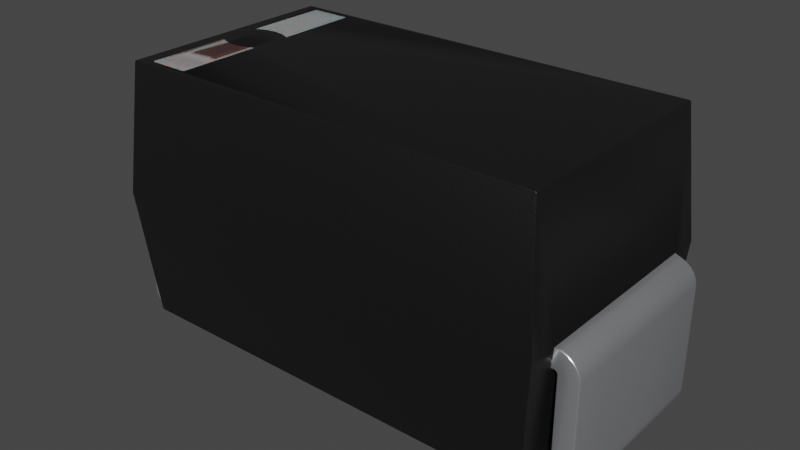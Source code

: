 # Source: KEMET_A.blend  (saved by Blender 3.2.14; exported with 4.5.12 LTS)
import bpy
from mathutils import Matrix  # noqa: F401  (used for matrix-valued properties, if any)

bpy.ops.wm.read_factory_settings(use_empty=True)
scene = bpy.context.scene
scene.name = 'Scene'

# ---- collections
col_collection = bpy.data.collections.new('Collection'); scene.collection.children.link(col_collection)

# ---- materials (node trees are filled in below, after node groups)
mat_metal_pins = bpy.data.materials.new('metal_pins')
mat_metal_pins.use_transparent_shadow = False
mat_metal_pins.preview_render_type = 'CUBE'
mat_plastic_chip = bpy.data.materials.new('plastic_chip')
mat_plastic_chip.use_transparent_shadow = False
mat_plastic_chip.preview_render_type = 'CUBE'
mat_plastic_case_white = bpy.data.materials.new('plastic_case_white')
mat_plastic_case_white.use_transparent_shadow = False
mat_plastic_case_white.preview_render_type = 'CUBE'

# ---- node groups
ng_auto_smooth = bpy.data.node_groups.new('Auto Smooth', 'GeometryNodeTree')
_s = ng_auto_smooth.interface.new_socket(name='Geometry', in_out='OUTPUT', socket_type='NodeSocketGeometry')
_s = ng_auto_smooth.interface.new_socket(name='Geometry', in_out='INPUT', socket_type='NodeSocketGeometry')
_s = ng_auto_smooth.interface.new_socket(name='Angle', in_out='INPUT', socket_type='NodeSocketFloat')
_s.subtype = 'ANGLE'
_s.min_value = 0.0
_s.max_value = 3.142
ng_auto_smooth.is_modifier = True
_N = ng_auto_smooth.nodes; _L = ng_auto_smooth.links
n0 = _N.new('NodeGroupOutput'); n0.name = 'Group Output'; n0.location = (480, -100)
n1 = _N.new('NodeGroupInput'); n1.name = 'Group Input'; n1.location = (-420, -300)
n2 = _N.new('NodeGroupInput'); n2.name = 'Group Input.001'; n2.location = (-60, -100)
n3 = _N.new('GeometryNodeSetShadeSmooth'); n3.name = 'Set Shade Smooth'; n3.location = (120, -100)
n3.domain = 'EDGE'
n4 = _N.new('GeometryNodeSetShadeSmooth'); n4.name = 'Set Shade Smooth.001'; n4.location = (300, -100)
n5 = _N.new('GeometryNodeInputMeshEdgeAngle'); n5.name = 'Edge Angle'; n5.location = (-420, -220)
n6 = _N.new('GeometryNodeInputEdgeSmooth'); n6.name = 'Is Edge Smooth'; n6.location = (-60, -160)
n7 = _N.new('GeometryNodeInputShadeSmooth'); n7.name = 'Is Face Smooth'; n7.location = (-240, -340)
n8 = _N.new('FunctionNodeBooleanMath'); n8.name = 'Boolean Math'; n8.location = (-60, -220)
n9 = _N.new('FunctionNodeCompare'); n9.name = 'Compare'; n9.location = (-240, -180)
n9.operation = 'LESS_EQUAL'
_L.new(n5.outputs[0], n9.inputs[0])
_L.new(n4.outputs[0], n0.inputs[0])
_L.new(n1.outputs[1], n9.inputs[1])
_L.new(n9.outputs[0], n8.inputs[0])
_L.new(n7.outputs[0], n8.inputs[1])
_L.new(n2.outputs[0], n3.inputs[0])
_L.new(n6.outputs[0], n3.inputs[1])
_L.new(n3.outputs[0], n4.inputs[0])
_L.new(n8.outputs[0], n3.inputs[2])
n0.is_active_output = True

# ---- material node trees
mat_metal_pins.use_nodes = True; mat_metal_pins.node_tree.nodes.clear()
_N = mat_metal_pins.node_tree.nodes; _L = mat_metal_pins.node_tree.links
n0 = _N.new('ShaderNodeMapping'); n0.name = 'Mapping'; n0.location = (-1447, -91)
n0.inputs[3].default_value = (4.8, 1.2, 1.1)
n1 = _N.new('ShaderNodeBsdfPrincipled'); n1.name = 'Principled BSDF'; n1.location = (-560, 254)
n1.distribution = 'GGX'
n1.subsurface_method = 'BURLEY'
n1.inputs[1].default_value = 0.7818
n1.inputs[2].default_value = 0.2886
n1.inputs[3].default_value = 1.45
n1.inputs[13].default_value = 0.0
n1.inputs[27].default_value = (0.0, 0.0, 0.0, 1.0)
n1.inputs[28].default_value = 1.0
n2 = _N.new('ShaderNodeOutputMaterial'); n2.name = 'Material Output.002'; n2.location = (-205, 253)
n2.width = 213
n3 = _N.new('ShaderNodeTexNoise'); n3.name = 'Noise Texture.002'; n3.location = (-1228, -73)
n3.inputs[2].default_value = 0.1
n3.inputs[3].default_value = 7.0
n3.inputs[4].default_value = 0.6
n3.inputs[8].default_value = 0.4
n4 = _N.new('ShaderNodeTexCoord'); n4.name = 'Texture Coordinate'; n4.location = (-1636, -116)
n5 = _N.new('ShaderNodeMix'); n5.name = 'Mix.001'; n5.location = (-921, 45)
n5.data_type = 'RGBA'
n5.inputs[6].default_value = (0.9398, 0.9547, 1.0, 1.0)
n5.inputs[7].default_value = (0.13, 0.1259, 0.1359, 1.0)
n6 = _N.new('ShaderNodeBump'); n6.name = 'Bump.001'; n6.location = (-1001, -227)
n6.inputs[0].default_value = 0.05
n6.inputs[1].default_value = 0.01
n6.inputs[2].default_value = 1.0
_L.new(n1.outputs[0], n2.inputs[0])
_L.new(n3.outputs[0], n6.inputs[3])
_L.new(n0.outputs[0], n3.inputs[0])
_L.new(n3.outputs[0], n5.inputs[0])
_L.new(n4.outputs[3], n0.inputs[0])
_L.new(n5.outputs[2], n1.inputs[0])
_L.new(n6.outputs[0], n1.inputs[5])
n2.is_active_output = True
mat_plastic_chip.use_nodes = True; mat_plastic_chip.node_tree.nodes.clear()
_N = mat_plastic_chip.node_tree.nodes; _L = mat_plastic_chip.node_tree.links
n0 = _N.new('ShaderNodeBsdfPrincipled'); n0.name = 'Principled BSDF'; n0.location = (10, 300)
n0.distribution = 'GGX'
n0.subsurface_method = 'BURLEY'
n0.inputs[0].default_value = (0.009312, 0.009312, 0.009312, 1.0)
n0.inputs[1].default_value = 0.1372
n0.inputs[2].default_value = 0.3706
n0.inputs[3].default_value = 1.45
n0.inputs[27].default_value = (0.0, 0.0, 0.0, 1.0)
n0.inputs[28].default_value = 1.0
n1 = _N.new('ShaderNodeOutputMaterial'); n1.name = 'Material Output'; n1.location = (300, 300)
n2 = _N.new('ShaderNodeTexNoise'); n2.name = 'Noise Texture'; n2.location = (-893, 54)
n2.inputs[2].default_value = 200.0
n2.inputs[3].default_value = 3.6
n2.inputs[4].default_value = 0.8375
n3 = _N.new('ShaderNodeBump'); n3.name = 'Bump'; n3.location = (-604, -53)
n3.inputs[0].default_value = 0.08
n3.inputs[1].default_value = 1.0
n3.inputs[2].default_value = 1.0
_L.new(n0.outputs[0], n1.inputs[0])
_L.new(n2.outputs[0], n3.inputs[3])
_L.new(n3.outputs[0], n0.inputs[5])
n1.is_active_output = True
mat_plastic_case_white.use_nodes = True; mat_plastic_case_white.node_tree.nodes.clear()
_N = mat_plastic_case_white.node_tree.nodes; _L = mat_plastic_case_white.node_tree.links
n0 = _N.new('ShaderNodeOutputMaterial'); n0.name = 'Material Output'; n0.location = (300, 300)
n1 = _N.new('ShaderNodeBsdfPrincipled'); n1.name = 'Principled BSDF'; n1.location = (-34, 272)
n1.distribution = 'GGX'
n1.subsurface_method = 'BURLEY'
n1.inputs[1].default_value = 0.02
n1.inputs[2].default_value = 0.4636
n1.inputs[3].default_value = 1.4
n1.inputs[8].default_value = 1.0
n1.inputs[10].default_value = 0.3682
n1.inputs[13].default_value = 0.6591
n1.inputs[18].default_value = 0.2318
n1.inputs[20].default_value = 0.6709
n1.inputs[24].default_value = 0.1191
n1.inputs[27].default_value = (0.0, 0.0, 0.0, 1.0)
n1.inputs[28].default_value = 1.0
n2 = _N.new('ShaderNodeMapping'); n2.name = 'Mapping'; n2.location = (-1010, 265)
n2.inputs[3].default_value = (3.0, 1.0, 1.0)
n3 = _N.new('ShaderNodeTexCoord'); n3.name = 'Texture Coordinate'; n3.location = (-1250, 180)
n4 = _N.new('ShaderNodeBump'); n4.name = 'Bump'; n4.location = (-376, -99)
n4.inputs[0].default_value = 0.05
n4.inputs[1].default_value = 1.0
n4.inputs[2].default_value = 1.0
n5 = _N.new('ShaderNodeTexNoise'); n5.name = 'Noise Texture'; n5.location = (-662, 176)
n5.inputs[2].default_value = 88.0
n5.inputs[3].default_value = 10.8
n5.inputs[4].default_value = 0.9167
n5.inputs[8].default_value = 1.6
n6 = _N.new('ShaderNodeValToRGB'); n6.name = 'ColorRamp'; n6.location = (-354, 186)
while len(n6.color_ramp.elements) > 1: n6.color_ramp.elements.remove(n6.color_ramp.elements[-1])
n6.color_ramp.elements[0].position = 0.0; n6.color_ramp.elements[0].color = (0.2596, 0.2596, 0.2596, 1.0)
_e = n6.color_ramp.elements.new(1.0); _e.color = (0.6303, 0.6303, 0.6303, 1.0)
n7 = _N.new('ShaderNodeMix'); n7.name = 'Mix'; n7.location = (-204, 152)
n7.data_type = 'RGBA'
n7.inputs[0].default_value = 0.3682
n7.inputs[7].default_value = (0.2525, 0.2525, 0.2525, 1.0)
_L.new(n5.outputs[0], n6.inputs[0])
_L.new(n1.outputs[0], n0.inputs[0])
_L.new(n3.outputs[2], n2.inputs[0])
_L.new(n2.outputs[0], n5.inputs[0])
_L.new(n5.outputs[0], n4.inputs[3])
_L.new(n4.outputs[0], n1.inputs[5])
_L.new(n6.outputs[0], n7.inputs[6])
_L.new(n7.outputs[2], n1.inputs[0])
n0.is_active_output = True

# ---- world
world_world = bpy.data.worlds.new('World'); scene.world = world_world
world_world.use_nodes = True; world_world.node_tree.nodes.clear()
_N = world_world.node_tree.nodes; _L = world_world.node_tree.links
n0 = _N.new('ShaderNodeOutputWorld'); n0.name = 'World Output'; n0.location = (300, 300)
n1 = _N.new('ShaderNodeBackground'); n1.name = 'Background'; n1.location = (10, 300)
n1.inputs[0].default_value = (0.05088, 0.05088, 0.05088, 1.0)
_L.new(n1.outputs[0], n0.inputs[0])
n0.is_active_output = True
world_world.color = (0.05088, 0.05088, 0.05088)
world_world.use_sun_shadow = False
world_world.sun_shadow_jitter_overblur = 0.0

# ---- meshes
me_shape_9_indexedfaceset = bpy.data.meshes.new('SHAPE_9_IndexedFaceSet')
me_shape_9_indexedfaceset.from_pydata([(-0.4508, 0.3287, -0.2362), (-0.5689, 0.3287, -0.2362), (-0.5689, 0.3287, 0.2362), (-0.4508, 0.3799, -0.2362), (-0.4508, 0.3799, 0.2362), (-0.5842, 0.3779, 0.2362), (-0.6201, 0.3504, 0.2362), (-0.5842, 0.3779, -0.2362), (-0.5985, 0.372, -0.2362), (-0.6107, 0.3626, -0.2362), (-0.6201, 0.3504, -0.2362), (-0.628, 0.3209, -0.2362), (-0.628, 0.05906, 0.2362), (-0.626, 0.04377, 0.2362), (-0.5689, 0.0, 0.2362), (-0.6107, 0.0173, -0.2362), (-0.5985, 0.007912, -0.2362), (-0.5842, 0.002012, -0.2362), (-0.5689, 0.0, -0.2362), (-0.313, 0.0, -0.2362), (-0.313, 0.05118, 0.2362), (-0.5689, 0.05118, -0.2362), (-0.5729, 0.05224, 0.2362), (-0.5758, 0.05512, 0.2362), (-0.5768, 0.3209, -0.2362), (-0.5758, 0.3248, -0.2362), (-0.5729, 0.3277, 0.2362), (-0.626, 0.3362, -0.2362), (-0.628, 0.05906, -0.2362), (-0.626, 0.04377, -0.2362), (-0.6201, 0.02953, -0.2362), (-0.313, 0.05118, -0.2362), (-0.5729, 0.05224, -0.2362), (-0.5758, 0.05512, -0.2362), (-0.5768, 0.05906, -0.2362), (-0.5729, 0.3277, -0.2362), (-0.5768, 0.3209, 0.2362), (-0.5758, 0.3248, 0.2362), (-0.4508, 0.3287, 0.2362), (-0.5985, 0.372, 0.2362), (-0.6107, 0.3626, 0.2362), (-0.626, 0.3362, 0.2362), (-0.628, 0.3209, 0.2362), (-0.6201, 0.02953, 0.2362), (-0.6107, 0.0173, 0.2362), (-0.5985, 0.007912, 0.2362), (-0.5842, 0.002012, 0.2362), (-0.313, 0.0, 0.2362), (-0.5689, 0.05118, 0.2362), (-0.5768, 0.05906, 0.2362), (0.4547, 0.3799, -0.2362), (0.4547, 0.3799, 0.2362), (0.5728, 0.3287, 0.2362), (0.4547, 0.3287, 0.2362), (0.5807, 0.3209, -0.2362), (0.5767, 0.3277, -0.2362), (0.5796, 0.3248, 0.2362), (0.5807, 0.05906, -0.2362), (0.5807, 0.3209, 0.2362), (0.5728, 0.05118, 0.2362), (0.5728, 0.05118, -0.2362), (0.5796, 0.05512, 0.2362), (0.5767, 0.05224, 0.2362), (0.3169, 0.05118, 0.2362), (0.3169, 0.05118, -0.2362), (0.5728, 0.0, 0.2362), (0.5728, 0.0, -0.2362), (0.5881, 0.002012, 0.2362), (0.6023, 0.007912, 0.2362), (0.6145, 0.0173, 0.2362), (0.6239, 0.02953, 0.2362), (0.6298, 0.04377, 0.2362), (0.6023, 0.007912, -0.2362), (0.6145, 0.0173, -0.2362), (0.6318, 0.3209, -0.2362), (0.6318, 0.05906, -0.2362), (0.6318, 0.05906, 0.2362), (0.6298, 0.3362, 0.2362), (0.6145, 0.3626, 0.2362), (0.5881, 0.3779, 0.2362), (0.6239, 0.3504, -0.2362), (0.6023, 0.372, -0.2362), (0.5728, 0.3287, -0.2362), (0.5796, 0.3248, -0.2362), (0.5796, 0.05512, -0.2362), (0.5767, 0.05224, -0.2362), (0.3169, 0.0, -0.2362), (0.5881, 0.002012, -0.2362), (0.6239, 0.02953, -0.2362), (0.6298, 0.04377, -0.2362), (0.6298, 0.3362, -0.2362), (0.6145, 0.3626, -0.2362), (0.5881, 0.3779, -0.2362), (0.5767, 0.3277, 0.2362), (0.5807, 0.05906, 0.2362), (0.3169, 0.0, 0.2362), (0.6318, 0.3209, 0.2362), (0.6239, 0.3504, 0.2362), (0.6023, 0.372, 0.2362), (-0.4842, 0.6693, 0.06023), (-0.5008, 0.7087, 0.05249), (-0.5645, 0.3287, -0.2362), (-0.5402, 0.05118, -0.2862), (-0.5689, 0.3799, 0.2362), (-0.5689, 0.3799, 0.315), (-0.5402, 0.7087, 0.2862), (0.544, 0.7087, 0.2862), (-0.5689, 0.3799, -0.315), (-0.5402, 0.7087, -0.2862), (0.544, 0.7087, -0.2862), (-0.4755, 0.7087, -0.06298), (-0.3958, 0.7087, -0.05249), (-0.4666, 0.7087, 0.06496), (-0.4124, 0.7087, 0.06023), (-0.4301, 0.7087, 0.06496), (0.5728, 0.3799, 0.315), (0.544, 0.05118, 0.2862), (0.5728, 0.3799, -0.315), (0.544, 0.05118, -0.2862), (-0.5402, 0.05118, 0.2862), (0.5683, 0.3287, 0.2362), (0.4547, 0.3287, -0.2362), (0.5683, 0.3287, -0.2362), (0.5728, 0.3799, -0.2362), (0.5728, 0.3799, 0.2362), (-0.5689, 0.3799, -0.2362), (-0.5645, 0.3287, 0.2362), (-0.3958, 0.6693, 0.2665), (-0.5008, 0.6693, 0.2665), (-0.3958, 0.7087, 0.05249), (-0.3958, 0.7087, 0.2665), (-0.4124, 0.6693, 0.06023), (-0.3958, 0.6693, -0.05249), (-0.4483, 0.6693, -0.06656), (-0.5008, 0.6693, -0.2665), (-0.5008, 0.6693, -0.05249), (-0.4755, 0.6693, -0.06298), (-0.4212, 0.6693, -0.06298), (-0.5008, 0.7087, -0.05249), (-0.4212, 0.7087, -0.06298), (-0.5008, 0.7087, -0.2665), (-0.3958, 0.6693, -0.2665), (-0.4483, 0.7087, -0.06656), (-0.3958, 0.7087, -0.2665), (-0.3958, 0.6693, 0.05249), (-0.4301, 0.6693, 0.06496), (-0.5008, 0.7087, 0.2665), (-0.4483, 0.7087, 0.06656), (-0.4666, 0.6693, 0.06496), (-0.5008, 0.6693, 0.05249), (-0.4483, 0.6693, 0.06656), (-0.4842, 0.7087, 0.06023)], [], [(20, 48, 21), (20, 21, 31), (38, 0, 1), (38, 1, 2), (4, 0, 3), (4, 38, 0), (3, 103, 125), (3, 4, 103), (27, 41, 42), (27, 42, 11), (10, 6, 41), (10, 41, 27), (9, 40, 6), (9, 6, 10), (8, 39, 40), (8, 40, 9), (7, 5, 39), (7, 39, 8), (125, 103, 5), (125, 5, 7), (11, 12, 28), (11, 42, 12), (17, 46, 14), (17, 14, 18), (16, 45, 46), (16, 46, 17), (15, 44, 45), (15, 45, 16), (30, 43, 44), (30, 44, 15), (29, 13, 43), (29, 43, 30), (28, 12, 13), (28, 13, 29), (14, 47, 19), (14, 19, 18), (20, 31, 19), (20, 19, 47), (32, 21, 48), (32, 48, 22), (33, 22, 23), (33, 32, 22), (34, 23, 49), (34, 33, 23), (49, 36, 24), (49, 24, 34), (25, 24, 36), (25, 36, 37), (35, 37, 26), (35, 25, 37), (1, 26, 2), (1, 35, 26), (33, 29, 30), (33, 30, 15), (32, 15, 16), (32, 16, 17), (32, 33, 15), (34, 28, 29), (34, 29, 33), (21, 17, 18), (21, 32, 17), (31, 18, 19), (31, 21, 18), (24, 27, 11), (24, 11, 28), (24, 28, 34), (25, 10, 27), (25, 27, 24), (9, 10, 25), (35, 9, 25), (8, 9, 35), (7, 35, 1), (7, 8, 35), (125, 7, 1), (3, 1, 0), (3, 125, 1), (23, 43, 13), (23, 44, 43), (22, 45, 44), (22, 46, 45), (22, 44, 23), (48, 14, 46), (48, 46, 22), (49, 13, 12), (49, 23, 13), (20, 47, 14), (20, 14, 48), (36, 42, 41), (36, 12, 42), (36, 49, 12), (37, 41, 6), (37, 36, 41), (40, 37, 6), (26, 37, 40), (39, 26, 40), (5, 2, 26), (5, 26, 39), (103, 2, 5), (4, 38, 2), (4, 2, 103), (50, 121, 53), (50, 53, 51), (52, 82, 121), (52, 121, 53), (55, 82, 52), (55, 52, 93), (83, 93, 56), (83, 55, 93), (54, 56, 58), (54, 83, 56), (58, 94, 57), (58, 57, 54), (84, 57, 94), (84, 94, 61), (85, 61, 62), (85, 84, 61), (60, 62, 59), (60, 85, 62), (59, 63, 64), (59, 64, 60), (64, 95, 86), (64, 63, 95), (95, 65, 66), (95, 66, 86), (89, 71, 76), (89, 76, 75), (88, 70, 71), (88, 71, 89), (73, 69, 70), (73, 70, 88), (72, 68, 69), (72, 69, 73), (87, 67, 68), (87, 68, 72), (66, 65, 67), (66, 67, 87), (96, 74, 75), (96, 75, 76), (92, 79, 124), (92, 124, 123), (81, 78, 98), (81, 98, 79), (81, 79, 92), (91, 78, 81), (80, 97, 78), (80, 78, 91), (90, 77, 97), (90, 97, 80), (74, 96, 77), (74, 77, 90), (123, 51, 50), (123, 124, 51), (60, 64, 86), (60, 86, 66), (60, 66, 87), (85, 87, 72), (85, 60, 87), (73, 85, 72), (84, 85, 73), (88, 84, 73), (89, 57, 84), (89, 84, 88), (75, 57, 89), (74, 54, 57), (74, 57, 75), (123, 121, 82), (123, 50, 121), (90, 83, 54), (90, 54, 74), (92, 82, 55), (92, 123, 82), (80, 83, 90), (81, 92, 55), (91, 55, 83), (91, 83, 80), (91, 81, 55), (59, 95, 63), (59, 65, 95), (59, 67, 65), (62, 68, 67), (62, 67, 59), (69, 68, 62), (61, 69, 62), (70, 69, 61), (71, 61, 94), (71, 70, 61), (76, 71, 94), (124, 53, 51), (124, 52, 53), (96, 94, 58), (96, 76, 94), (77, 58, 56), (77, 96, 58), (79, 93, 52), (79, 52, 124), (97, 77, 56), (98, 93, 79), (78, 56, 93), (78, 97, 56), (78, 93, 98), (151, 149, 99), (151, 100, 149), (112, 99, 148), (112, 151, 99), (147, 148, 150), (147, 112, 148), (101, 107, 125), (102, 107, 101), (104, 126, 103), (119, 101, 126), (119, 102, 101), (119, 126, 104), (125, 107, 108), (103, 108, 105), (103, 125, 108), (104, 103, 105), (115, 105, 106), (115, 104, 105), (109, 117, 123), (106, 124, 115), (106, 123, 124), (106, 109, 123), (109, 107, 117), (109, 108, 107), (143, 140, 108), (138, 108, 140), (151, 138, 110), (151, 100, 138), (112, 110, 142), (112, 151, 110), (147, 112, 142), (114, 142, 139), (114, 147, 142), (113, 139, 111), (113, 114, 139), (129, 113, 111), (105, 108, 138), (105, 138, 100), (146, 105, 100), (130, 105, 146), (109, 111, 143), (109, 129, 111), (106, 130, 129), (106, 129, 109), (105, 130, 106), (109, 143, 108), (117, 102, 118), (117, 107, 102), (122, 117, 118), (123, 117, 122), (120, 118, 116), (120, 122, 118), (115, 124, 120), (115, 120, 116), (116, 104, 115), (116, 119, 104), (116, 118, 102), (116, 102, 119), (122, 120, 53), (122, 53, 121), (51, 50, 121), (51, 121, 53), (124, 50, 123), (124, 51, 50), (50, 122, 121), (50, 123, 122), (51, 53, 120), (51, 120, 124), (4, 125, 3), (4, 103, 125), (3, 38, 0), (3, 4, 38), (0, 38, 126), (0, 126, 101), (3, 0, 101), (3, 101, 125), (4, 126, 38), (4, 103, 126), (130, 128, 146), (130, 127, 128), (146, 149, 100), (146, 128, 149), (114, 147, 150), (114, 150, 145), (113, 145, 131), (113, 114, 145), (129, 131, 144), (129, 113, 131), (129, 127, 130), (129, 144, 127), (99, 149, 128), (148, 99, 128), (150, 128, 127), (150, 148, 128), (145, 150, 127), (131, 145, 127), (144, 131, 127), (139, 111, 132), (139, 132, 137), (142, 137, 133), (142, 139, 137), (110, 133, 136), (110, 142, 133), (138, 136, 135), (138, 110, 136), (138, 134, 140), (138, 135, 134), (140, 141, 143), (140, 134, 141), (143, 132, 111), (143, 141, 132), (136, 134, 135), (133, 141, 134), (133, 134, 136), (137, 141, 133), (132, 141, 137), (110, 138, 140), (142, 140, 143), (142, 110, 140), (139, 142, 143), (111, 139, 143), (151, 146, 100), (112, 146, 151), (147, 130, 146), (147, 146, 112), (114, 130, 147), (113, 130, 114), (129, 130, 113)])
me_shape_9_indexedfaceset.polygons.foreach_set('use_smooth', [True] * 328)
me_shape_9_indexedfaceset.polygons.foreach_set('material_index', [0, 0, 0, 0, 0, 0, 0, 0, 0, 0, 0, 0, 0, 0, 0, 0, 0, 0, 0, 0, 0, 0, 0, 0, 0, 0, 0, 0, 0, 0, 0, 0, 0, 0, 0, 0, 0, 0, 0, 0, 0, 0, 0, 0, 0, 0, 0, 0, 0, 0, 0, 0, 0, 0, 0, 0, 0, 0, 0, 0, 0, 0, 0, 0, 0, 0, 0, 0, 0, 0, 0, 0, 0, 0, 0, 0, 0, 0, 0, 0, 0, 0, 0, 0, 0, 0, 0, 0, 0, 0, 0, 0, 0, 0, 0, 0, 0, 0, 0, 0, 0, 0, 0, 0, 0, 0, 0, 0, 0, 0, 0, 0, 0, 0, 0, 0, 0, 0, 0, 0, 0, 0, 0, 0, 0, 0, 0, 0, 0, 0, 0, 0, 0, 0, 0, 0, 0, 0, 0, 0, 0, 0, 0, 0, 0, 0, 0, 0, 0, 0, 0, 0, 0, 0, 0, 0, 0, 0, 0, 0, 0, 0, 0, 0, 0, 0, 0, 0, 0, 0, 0, 0, 0, 0, 0, 0, 0, 0, 0, 0, 0, 0, 0, 0, 0, 0, 0, 0, 0, 0, 0, 0, 0, 0, 0, 0, 0, 0, 0, 0, 1, 1, 1, 1, 1, 1, 1, 1, 1, 1, 1, 1, 1, 1, 1, 1, 1, 1, 1, 1, 1, 1, 1, 1, 1, 1, 1, 1, 1, 1, 1, 1, 1, 1, 1, 1, 1, 1, 1, 1, 1, 1, 1, 1, 1, 1, 1, 1, 1, 1, 1, 1, 1, 1, 1, 1, 1, 1, 1, 1, 1, 1, 1, 1, 1, 1, 1, 1, 1, 1, 1, 1, 1, 1, 1, 1, 1, 1, 1, 1, 1, 1, 1, 1, 1, 1, 1, 1, 1, 1, 1, 1, 1, 1, 1, 1, 1, 1, 1, 1, 1, 1, 1, 1, 1, 1, 1, 1, 1, 1, 1, 1, 1, 1, 1, 1, 2, 2, 2, 2, 2, 2, 2, 2, 2, 2, 2, 2])
_uv = me_shape_9_indexedfaceset.uv_layers.new(name='UVMap')
_uv.uv.foreach_set('vector', [1.0, 1.0, 1.0, 0.0, 0.0, 0.0, 1.0, 1.0, 0.0, 0.0, 0.0, 1.0, 1.0, 1.0, 0.0, 1.0, 0.0, 0.0, 1.0, 1.0, 0.0, 0.0, 1.0, 0.0, 1.0, 1.0, 0.0, 0.0, 0.0, 1.0, 1.0, 1.0, 1.0, 0.0, 0.0, 0.0, 0.0, 1.0, 1.0, 0.0, 0.0, 0.0, 0.0, 1.0, 1.0, 1.0, 1.0, 0.0, 0.0, 0.03407, 1.0, 0.03407, 1.0, 0.0, 0.0, 0.03407, 1.0, 0.0, 0.0, 0.0, 0.0, 0.134, 1.0, 0.134, 1.0, 0.03407, 0.0, 0.134, 1.0, 0.03407, 0.0, 0.03407, 0.0, 0.2929, 1.0, 0.2929, 1.0, 0.134, 0.0, 0.2929, 1.0, 0.134, 0.0, 0.134, 0.0, 0.5, 1.0, 0.5, 1.0, 0.2929, 0.0, 0.5, 1.0, 0.2929, 0.0, 0.2929, 0.0, 0.7412, 1.0, 0.7412, 1.0, 0.5, 0.0, 0.7412, 1.0, 0.5, 0.0, 0.5, 0.0, 1.0, 1.0, 1.0, 1.0, 0.7412, 0.0, 1.0, 1.0, 0.7412, 0.0, 0.7412, 0.0, 1.0, 1.0, 0.0, 0.0, 0.0, 0.0, 1.0, 1.0, 1.0, 1.0, 0.0, 0.0, 0.7412, 1.0, 0.7412, 1.0, 1.0, 0.0, 0.7412, 1.0, 1.0, 0.0, 1.0, 0.0, 0.5, 1.0, 0.5, 1.0, 0.7412, 0.0, 0.5, 1.0, 0.7412, 0.0, 0.7412, 0.0, 0.2929, 1.0, 0.2929, 1.0, 0.5, 0.0, 0.2929, 1.0, 0.5, 0.0, 0.5, 0.0, 0.134, 1.0, 0.134, 1.0, 0.2929, 0.0, 0.134, 1.0, 0.2929, 0.0, 0.2929, 0.0, 0.03407, 1.0, 0.03407, 1.0, 0.134, 0.0, 0.03407, 1.0, 0.134, 0.0, 0.134, 0.0, 0.0, 1.0, 0.0, 1.0, 0.03407, 0.0, 0.0, 1.0, 0.03407, 0.0, 0.03407, 1.0, 0.0, 1.0, 1.0, 0.0, 1.0, 1.0, 0.0, 0.0, 1.0, 0.0, 0.0, 1.0, 1.0, 0.0, 1.0, 0.0, 0.0, 1.0, 1.0, 0.0, 0.0, 1.0, 0.0, 0.0, 0.5, 0.0, 1.0, 1.0, 1.0, 0.0, 0.5, 1.0, 1.0, 1.0, 0.5, 0.0, 0.134, 1.0, 0.5, 1.0, 0.134, 0.0, 0.134, 0.0, 0.5, 1.0, 0.5, 0.0, 0.0, 1.0, 0.134, 1.0, 0.0, 0.0, 0.0, 0.0, 0.134, 1.0, 0.134, 1.0, 0.0, 1.0, 1.0, 0.0, 1.0, 1.0, 0.0, 0.0, 1.0, 0.0, 0.0, 0.0, 0.5, 0.0, 0.0, 1.0, 0.0, 0.0, 0.5, 1.0, 0.0, 1.0, 0.5, 0.0, 0.866, 1.0, 0.5, 1.0, 0.866, 0.0, 0.866, 0.0, 0.5, 1.0, 0.5, 0.0, 1.0, 1.0, 0.866, 1.0, 1.0, 0.0, 1.0, 0.0, 0.866, 1.0, 0.866, 0.1451, 0.1658, 0.1152, 0.006389, 0.07772, 0.02512, 0.1451, 0.1658, 0.07772, 0.02512, 0.04553, 0.05492, 0.1375, 0.175, 0.04553, 0.05492, 0.02083, 0.09375, 0.1375, 0.175, 0.02083, 0.09375, 0.005297, 0.139, 0.1375, 0.175, 0.1451, 0.1658, 0.04553, 0.05492, 0.1554, 0.1625, 0.1554, 0.0, 0.1152, 0.006389, 0.1554, 0.1625, 0.1152, 0.006389, 0.1451, 0.1658, 0.1347, 0.1875, 0.005297, 0.139, 0.0, 0.1875, 0.1347, 0.1875, 0.1375, 0.175, 0.005297, 0.139, 0.1347, 1.0, 0.0, 0.1875, 0.0, 1.0, 0.1347, 1.0, 0.1347, 0.1875, 0.0, 0.1875, 0.8446, 0.1625, 0.8848, 0.006389, 0.8446, 0.0, 0.8446, 0.1625, 0.8446, 0.0, 0.1554, 0.0, 0.8446, 0.1625, 0.1554, 0.0, 0.1554, 0.1625, 0.8549, 0.1658, 0.9223, 0.02512, 0.8848, 0.006389, 0.8549, 0.1658, 0.8848, 0.006389, 0.8446, 0.1625, 0.9545, 0.05492, 0.9223, 0.02512, 0.8549, 0.1658, 0.8625, 0.175, 0.9545, 0.05492, 0.8549, 0.1658, 0.9792, 0.09375, 0.9545, 0.05492, 0.8625, 0.175, 0.9947, 0.139, 0.8625, 0.175, 0.8653, 0.1875, 0.9947, 0.139, 0.9792, 0.09375, 0.8625, 0.175, 1.0, 0.1875, 0.9947, 0.139, 0.8653, 0.1875, 1.0, 0.5625, 0.8653, 0.1875, 0.8653, 0.5625, 1.0, 0.5625, 1.0, 0.1875, 0.8653, 0.1875, 0.1451, 0.1658, 0.07772, 0.02512, 0.1152, 0.006389, 0.1451, 0.1658, 0.04553, 0.05492, 0.07772, 0.02512, 0.1375, 0.175, 0.02083, 0.09375, 0.04553, 0.05492, 0.1375, 0.175, 0.005297, 0.139, 0.02083, 0.09375, 0.1375, 0.175, 0.04553, 0.05492, 0.1451, 0.1658, 0.1347, 0.1875, 0.0, 0.1875, 0.005297, 0.139, 0.1347, 0.1875, 0.005297, 0.139, 0.1375, 0.175, 0.1554, 0.1625, 0.1152, 0.006389, 0.1554, 0.0, 0.1554, 0.1625, 0.1451, 0.1658, 0.1152, 0.006389, 0.1347, 1.0, 0.0, 1.0, 0.0, 0.1875, 0.1347, 1.0, 0.0, 0.1875, 0.1347, 0.1875, 0.8446, 0.1625, 0.8446, 0.0, 0.8848, 0.006389, 0.8446, 0.1625, 0.1554, 0.0, 0.8446, 0.0, 0.8446, 0.1625, 0.1554, 0.1625, 0.1554, 0.0, 0.8549, 0.1658, 0.8848, 0.006389, 0.9223, 0.02512, 0.8549, 0.1658, 0.8446, 0.1625, 0.8848, 0.006389, 0.9545, 0.05492, 0.8549, 0.1658, 0.9223, 0.02512, 0.8625, 0.175, 0.8549, 0.1658, 0.9545, 0.05492, 0.9792, 0.09375, 0.8625, 0.175, 0.9545, 0.05492, 0.9947, 0.139, 0.8653, 0.1875, 0.8625, 0.175, 0.9947, 0.139, 0.8625, 0.175, 0.9792, 0.09375, 1.0, 0.1875, 0.8653, 0.1875, 0.9947, 0.139, 1.0, 0.5625, 0.8653, 0.5625, 0.8653, 0.1875, 1.0, 0.5625, 0.8653, 0.1875, 1.0, 0.1875, 0.0, 1.0, 0.0, 0.0, 1.0, 0.0, 0.0, 1.0, 1.0, 0.0, 1.0, 1.0, 1.0, 1.0, 0.0, 1.0, 0.0, 0.0, 1.0, 1.0, 0.0, 0.0, 1.0, 0.0, 0.0, 0.866, 0.0, 1.0, 1.0, 1.0, 0.0, 0.866, 1.0, 1.0, 1.0, 0.866, 0.0, 0.5, 1.0, 0.866, 1.0, 0.5, 0.0, 0.5, 0.0, 0.866, 1.0, 0.866, 0.0, 0.0, 1.0, 0.5, 1.0, 0.0, 0.0, 0.0, 0.0, 0.5, 1.0, 0.5, 1.0, 1.0, 1.0, 0.0, 0.0, 0.0, 1.0, 1.0, 0.0, 0.0, 0.0, 1.0, 0.0, 0.866, 0.0, 1.0, 1.0, 1.0, 0.0, 0.866, 1.0, 1.0, 1.0, 0.866, 0.0, 0.5, 1.0, 0.866, 1.0, 0.5, 0.0, 0.5, 0.0, 0.866, 1.0, 0.866, 0.0, 0.0, 1.0, 0.5, 1.0, 0.0, 0.0, 0.0, 0.0, 0.5, 1.0, 0.5, 1.0, 1.0, 1.0, 0.0, 0.0, 0.0, 1.0, 1.0, 0.0, 0.0, 0.0, 1.0, 0.0, 1.0, 1.0, 0.0, 0.0, 0.0, 0.0, 1.0, 1.0, 1.0, 1.0, 0.0, 1.0, 0.0, 1.0, 1.0, 0.0, 1.0, 1.0, 0.0, 0.0, 1.0, 0.0, 0.0, 0.0, 0.9659, 1.0, 0.9659, 1.0, 1.0, 0.0, 0.9659, 1.0, 1.0, 0.0, 1.0, 0.0, 0.866, 1.0, 0.866, 1.0, 0.9659, 0.0, 0.866, 1.0, 0.9659, 0.0, 0.9659, 0.0, 0.7071, 1.0, 0.7071, 1.0, 0.866, 0.0, 0.7071, 1.0, 0.866, 0.0, 0.866, 0.0, 0.5, 1.0, 0.5, 1.0, 0.7071, 0.0, 0.5, 1.0, 0.7071, 0.0, 0.7071, 0.0, 0.2588, 1.0, 0.2588, 1.0, 0.5, 0.0, 0.2588, 1.0, 0.5, 0.0, 0.5, 0.0, 0.0, 1.0, 0.0, 1.0, 0.2588, 0.0, 0.0, 1.0, 0.2588, 0.0, 0.2588, 1.0, 1.0, 0.0, 1.0, 0.0, 0.0, 1.0, 1.0, 0.0, 0.0, 1.0, 0.0, 0.0, 0.2588, 1.0, 0.2588, 1.0, 0.0, 0.0, 0.2588, 1.0, 0.0, 0.0, 0.0, 0.0, 0.5, 1.0, 0.7071, 1.0, 0.5, 0.0, 0.5, 1.0, 0.5, 1.0, 0.2588, 0.0, 0.5, 1.0, 0.2588, 0.0, 0.2588, 0.0, 0.7071, 1.0, 0.7071, 0.0, 0.5, 0.0, 0.866, 1.0, 0.866, 1.0, 0.7071, 0.0, 0.866, 1.0, 0.7071, 0.0, 0.7071, 0.0, 0.9659, 1.0, 0.9659, 1.0, 0.866, 0.0, 0.9659, 1.0, 0.866, 0.0, 0.866, 0.0, 1.0, 1.0, 1.0, 1.0, 0.9659, 0.0, 1.0, 1.0, 0.9659, 0.0, 0.9659, 0.0, 1.0, 1.0, 0.0, 0.0, 0.0, 0.0, 1.0, 1.0, 1.0, 1.0, 0.0, 0.1347, 0.8125, 0.1347, 0.0, 0.0, 0.0, 0.1347, 0.8125, 0.0, 0.0, 0.0, 0.8125, 0.1347, 0.8125, 0.0, 0.8125, 0.005297, 0.861, 0.1375, 0.825, 0.005297, 0.861, 0.02083, 0.9062, 0.1375, 0.825, 0.1347, 0.8125, 0.005297, 0.861, 0.04553, 0.9451, 0.1375, 0.825, 0.02083, 0.9062, 0.1451, 0.8342, 0.1375, 0.825, 0.04553, 0.9451, 0.07772, 0.9749, 0.1451, 0.8342, 0.04553, 0.9451, 0.1152, 0.9936, 0.1554, 0.8375, 0.1451, 0.8342, 0.1152, 0.9936, 0.1451, 0.8342, 0.07772, 0.9749, 0.1554, 1.0, 0.1554, 0.8375, 0.1152, 0.9936, 0.8446, 1.0, 0.8446, 0.8375, 0.1554, 0.8375, 0.8446, 1.0, 0.1554, 0.8375, 0.1554, 1.0, 1.0, 0.8125, 0.8653, 0.4375, 0.8653, 0.8125, 1.0, 0.8125, 1.0, 0.4375, 0.8653, 0.4375, 0.8848, 0.9936, 0.8549, 0.8342, 0.8446, 0.8375, 0.8848, 0.9936, 0.8446, 0.8375, 0.8446, 1.0, 0.9947, 0.861, 0.8653, 0.8125, 0.8625, 0.825, 0.9947, 0.861, 1.0, 0.8125, 0.8653, 0.8125, 0.9223, 0.9749, 0.8549, 0.8342, 0.8848, 0.9936, 0.9792, 0.9062, 0.9947, 0.861, 0.8625, 0.825, 0.9545, 0.9451, 0.8625, 0.825, 0.8549, 0.8342, 0.9545, 0.9451, 0.8549, 0.8342, 0.9223, 0.9749, 0.9545, 0.9451, 0.9792, 0.9062, 0.8625, 0.825, 0.1347, 0.8125, 0.0, 0.0, 0.1347, 0.0, 0.1347, 0.8125, 0.0, 0.8125, 0.0, 0.0, 0.1347, 0.8125, 0.005297, 0.861, 0.0, 0.8125, 0.1375, 0.825, 0.02083, 0.9062, 0.005297, 0.861, 0.1375, 0.825, 0.005297, 0.861, 0.1347, 0.8125, 0.04553, 0.9451, 0.02083, 0.9062, 0.1375, 0.825, 0.1451, 0.8342, 0.04553, 0.9451, 0.1375, 0.825, 0.07772, 0.9749, 0.04553, 0.9451, 0.1451, 0.8342, 0.1152, 0.9936, 0.1451, 0.8342, 0.1554, 0.8375, 0.1152, 0.9936, 0.07772, 0.9749, 0.1451, 0.8342, 0.1554, 1.0, 0.1152, 0.9936, 0.1554, 0.8375, 1.0, 0.8125, 0.8653, 0.4375, 1.0, 0.4375, 1.0, 0.8125, 0.8653, 0.8125, 0.8653, 0.4375, 0.8446, 1.0, 0.1554, 0.8375, 0.8446, 0.8375, 0.8446, 1.0, 0.1554, 1.0, 0.1554, 0.8375, 0.8848, 0.9936, 0.8446, 0.8375, 0.8549, 0.8342, 0.8848, 0.9936, 0.8446, 1.0, 0.8446, 0.8375, 0.9947, 0.861, 0.8625, 0.825, 0.8653, 0.8125, 0.9947, 0.861, 0.8653, 0.8125, 1.0, 0.8125, 0.9223, 0.9749, 0.8848, 0.9936, 0.8549, 0.8342, 0.9792, 0.9062, 0.8625, 0.825, 0.9947, 0.861, 0.9545, 0.9451, 0.8549, 0.8342, 0.8625, 0.825, 0.9545, 0.9451, 0.9223, 0.9749, 0.8549, 0.8342, 0.9545, 0.9451, 0.8625, 0.825, 0.9792, 0.9062, 0.316, 1.0, 0.0, 0.0, 0.316, 0.0, 0.316, 1.0, 0.0, 1.0, 0.0, 0.0, 0.6527, 1.0, 0.316, 0.0, 0.6527, 0.0, 0.6527, 1.0, 0.316, 1.0, 0.316, 0.0, 1.0, 1.0, 0.6527, 0.0, 1.0, 0.0, 1.0, 1.0, 0.6527, 1.0, 0.6527, 0.0, 0.125, 0.8443, 0.0, 1.0, 0.125, 1.0, 0.04566, 0.0, 0.0, 1.0, 0.125, 0.8443, 1.0, 1.0, 0.875, 0.8443, 0.875, 1.0, 0.9543, 0.0, 0.125, 0.8443, 0.875, 0.8443, 0.9543, 0.0, 0.04566, 0.0, 0.125, 0.8443, 0.9543, 0.0, 0.875, 0.8443, 1.0, 1.0, 0.125, 0.0, 0.0, 0.0, 0.04566, 1.0, 0.875, 0.0, 0.04566, 1.0, 0.9543, 1.0, 0.875, 0.0, 0.125, 0.0, 0.04566, 1.0, 1.0, 0.0, 0.875, 0.0, 0.9543, 1.0, 1.0, 0.0, 0.02519, 1.0, 0.9748, 1.0, 1.0, 0.0, 0.0, 0.0, 0.02519, 1.0, 0.04566, 1.0, 0.0, 0.0, 0.125, 0.0, 0.9543, 1.0, 0.875, 0.0, 1.0, 0.0, 0.9543, 1.0, 0.125, 0.0, 0.875, 0.0, 0.9543, 1.0, 0.04566, 1.0, 0.125, 0.0, 0.9748, 1.0, 0.0, 0.0, 1.0, 0.0, 0.9748, 1.0, 0.02519, 1.0, 0.0, 0.0, 0.1331, 0.03439, 0.03631, 0.03439, 0.0, 0.0, 0.03631, 0.4083, 0.0, 0.0, 0.03631, 0.03439, 0.05161, 0.6052, 0.03631, 0.4083, 0.05967, 0.39, 0.05161, 0.6052, 0.03631, 0.5917, 0.03631, 0.4083, 0.06791, 0.6135, 0.05967, 0.39, 0.08473, 0.3837, 0.06791, 0.6135, 0.05161, 0.6052, 0.05967, 0.39, 0.08473, 0.6163, 0.06791, 0.6135, 0.08473, 0.3837, 0.1015, 0.6135, 0.08473, 0.3837, 0.1098, 0.39, 0.1015, 0.6135, 0.08473, 0.6163, 0.08473, 0.3837, 0.1178, 0.6052, 0.1098, 0.39, 0.1331, 0.4083, 0.1178, 0.6052, 0.1015, 0.6135, 0.1098, 0.39, 0.1331, 0.5917, 0.1178, 0.6052, 0.1331, 0.4083, 0.0, 1.0, 0.0, 0.0, 0.03631, 0.4083, 0.0, 1.0, 0.03631, 0.4083, 0.03631, 0.5917, 0.03631, 0.9656, 0.0, 1.0, 0.03631, 0.5917, 0.1331, 0.9656, 0.0, 1.0, 0.03631, 0.9656, 1.0, 0.0, 0.1331, 0.4083, 0.1331, 0.03439, 1.0, 0.0, 0.1331, 0.5917, 0.1331, 0.4083, 1.0, 1.0, 0.1331, 0.9656, 0.1331, 0.5917, 1.0, 1.0, 0.1331, 0.5917, 1.0, 0.0, 0.0, 1.0, 0.1331, 0.9656, 1.0, 1.0, 1.0, 0.0, 0.1331, 0.03439, 0.0, 0.0, 1.0, 1.0, 0.02519, 0.0, 0.9748, 0.0, 1.0, 1.0, 0.0, 1.0, 0.02519, 0.0, 0.125, 0.8443, 0.0, 1.0, 0.04566, 0.0, 0.125, 1.0, 0.0, 1.0, 0.125, 0.8443, 0.875, 0.8443, 0.04566, 0.0, 0.9543, 0.0, 0.875, 0.8443, 0.125, 0.8443, 0.04566, 0.0, 1.0, 1.0, 0.875, 1.0, 0.875, 0.8443, 1.0, 1.0, 0.875, 0.8443, 0.9543, 0.0, 0.9748, 0.0, 0.0, 1.0, 1.0, 1.0, 0.9748, 0.0, 0.02519, 0.0, 0.0, 1.0, 1.0, 1.0, 1.0, 0.0, 0.0, 0.0, 1.0, 1.0, 0.0, 0.0, 0.0, 1.0, 0.0, 1.0, 1.0, 1.0, 1.0, 0.0, 0.0, 1.0, 1.0, 0.0, 0.0, 0.0, 1.0, 1.0, 0.0, 1.0, 0.0, 0.0, 1.0, 1.0, 0.0, 0.0, 1.0, 0.0, 1.0, 1.0, 0.0, 0.0, 0.0, 1.0, 1.0, 1.0, 1.0, 0.0, 0.0, 0.0, 0.0, 1.0, 0.9621, 0.0, 0.0, 0.0, 0.0, 1.0, 1.0, 1.0, 0.9621, 0.0, 0.0, 1.0, 0.0, 0.0, 0.9621, 0.0, 0.0, 1.0, 0.9621, 0.0, 1.0, 1.0, 1.0, 1.0, 0.0, 0.0, 0.0, 1.0, 1.0, 1.0, 1.0, 0.0, 0.0, 0.0, 0.0, 1.0, 1.0, 0.0, 0.0, 0.0, 0.0, 1.0, 1.0, 1.0, 1.0, 0.0, 0.0, 1.0, 1.0, 1.0, 1.0, 0.0, 0.0, 1.0, 1.0, 0.0, 0.0, 0.0, 1.0, 1.0, 1.0, 0.0, 0.03791, 0.0, 1.0, 1.0, 0.03791, 0.0, 0.0, 1.0, 1.0, 1.0, 0.03791, 0.0, 1.0, 0.0, 1.0, 1.0, 0.0, 1.0, 0.03791, 0.0, 1.0, 1.0, 0.0, 0.0, 0.0, 1.0, 1.0, 1.0, 1.0, 0.0, 0.0, 0.0, 1.0, 1.0, 0.0, 0.0, 0.0, 1.0, 1.0, 1.0, 1.0, 0.0, 0.0, 0.0, 0.3473, 1.0, 0.0, 1.0, 0.0, 0.0, 0.3473, 1.0, 0.0, 0.0, 0.3473, 0.0, 0.684, 1.0, 0.3473, 0.0, 0.684, 0.0, 0.684, 1.0, 0.3473, 1.0, 0.3473, 0.0, 1.0, 1.0, 0.684, 0.0, 1.0, 0.0, 1.0, 1.0, 0.684, 1.0, 0.684, 0.0, 0.0, 1.0, 1.0, 0.0, 1.0, 1.0, 0.0, 1.0, 0.0, 0.0, 1.0, 0.0, 0.03614, 0.158, 0.0, 0.0, 1.0, 0.0, 0.05827, 0.3264, 0.03614, 0.158, 1.0, 0.0, 0.06572, 0.5, 1.0, 0.0, 1.0, 1.0, 0.06572, 0.5, 0.05827, 0.3264, 1.0, 0.0, 0.05827, 0.6736, 0.06572, 0.5, 1.0, 1.0, 0.03614, 0.842, 0.05827, 0.6736, 1.0, 1.0, 0.0, 1.0, 0.03614, 0.842, 1.0, 1.0, 0.7588, 1.0, 1.0, 1.0, 1.0, 0.0, 0.7588, 1.0, 1.0, 0.0, 0.7588, 0.0, 0.5, 1.0, 0.7588, 0.0, 0.5, 0.0, 0.5, 1.0, 0.7588, 1.0, 0.7588, 0.0, 0.2412, 1.0, 0.5, 0.0, 0.2412, 0.0, 0.2412, 1.0, 0.5, 1.0, 0.5, 0.0, 0.0, 1.0, 0.2412, 0.0, 0.0, 0.0, 0.0, 1.0, 0.2412, 1.0, 0.2412, 0.0, 1.0, 1.0, 0.0, 0.0, 0.0, 1.0, 1.0, 1.0, 1.0, 0.0, 0.0, 0.0, 0.0, 1.0, 1.0, 0.0, 1.0, 1.0, 0.0, 1.0, 0.0, 0.0, 1.0, 0.0, 0.0, 1.0, 1.0, 0.0, 1.0, 1.0, 0.0, 1.0, 0.0, 0.0, 1.0, 0.0, 0.951, 0.2412, 0.0, 0.0, 1.0, 0.0, 0.9343, 0.5, 0.0, 1.0, 0.0, 0.0, 0.9343, 0.5, 0.0, 0.0, 0.951, 0.2412, 0.951, 0.7588, 0.0, 1.0, 0.9343, 0.5, 1.0, 1.0, 0.0, 1.0, 0.951, 0.7588, 0.951, 0.2412, 1.0, 0.0, 0.0, 0.0, 0.9343, 0.5, 0.0, 0.0, 0.0, 1.0, 0.9343, 0.5, 0.951, 0.2412, 0.0, 0.0, 0.951, 0.7588, 0.9343, 0.5, 0.0, 1.0, 1.0, 1.0, 0.951, 0.7588, 0.0, 1.0, 0.03614, 0.158, 1.0, 0.0, 0.0, 0.0, 0.05827, 0.3264, 1.0, 0.0, 0.03614, 0.158, 0.06572, 0.5, 1.0, 1.0, 1.0, 0.0, 0.06572, 0.5, 1.0, 0.0, 0.05827, 0.3264, 0.05827, 0.6736, 1.0, 1.0, 0.06572, 0.5, 0.03614, 0.842, 1.0, 1.0, 0.05827, 0.6736, 0.0, 1.0, 1.0, 1.0, 0.03614, 0.842])
me_shape_9_indexedfaceset.materials.append(mat_metal_pins)
me_shape_9_indexedfaceset.materials.append(mat_plastic_chip)
me_shape_9_indexedfaceset.materials.append(mat_plastic_case_white)
me_shape_9_indexedfaceset.update()

# ---- objects
ob_shape_9_indexedfaceset = bpy.data.objects.new('SHAPE_9_IndexedFaceSet', me_shape_9_indexedfaceset)

# ---- transforms, parenting, visibility, modifiers, constraints
ob_shape_9_indexedfaceset.location = (-1.192e-07, 0.0, 0.0)
ob_shape_9_indexedfaceset.rotation_euler = (1.571, 0.0, -0.0)
ob_shape_9_indexedfaceset.scale = (2.54, 2.54, 2.54)
_m = ob_shape_9_indexedfaceset.modifiers.new('Bevel', 'BEVEL')
_m.width = 0.08
_m.width_pct = 0.08
_m.segments = 3
_m = ob_shape_9_indexedfaceset.modifiers.new('Auto Smooth', 'NODES')
_m.node_group = ng_auto_smooth
_gi = [s.identifier for s in ng_auto_smooth.interface.items_tree if s.item_type == 'SOCKET' and s.in_out == 'INPUT']
_m[_gi[1]] = 0.5236  # Angle

# ---- collection membership
col_collection.objects.link(ob_shape_9_indexedfaceset)

# ---- scene / render settings (as saved in the file)
scene.frame_start = 1; scene.frame_end = 250; scene.frame_set(1)
scene.render.engine = 'BLENDER_EEVEE_NEXT'
scene.cycles.sampling_pattern = 'TABULATED_SOBOL'
scene.cycles.use_light_tree = False
scene.view_settings.view_transform = 'Filmic'
bpy.context.view_layer.update()

# ---- added for rendering (the .blend has no active camera and no usable light): camera, sun
cam_auto = bpy.data.cameras.new('AutoCamera')
cam_auto.lens = 50.0
cam_auto.sensor_width = 36.0
cam_auto.clip_end = 1000.0
ob_auto_camera = bpy.data.objects.new('AutoCamera', cam_auto)
scene.collection.objects.link(ob_auto_camera)
ob_auto_camera.location = (3.71039, -4.44663, 3.86442)
ob_auto_camera.rotation_euler = (1.09748, -7.21219e-08, 0.694738)
scene.camera = ob_auto_camera
light_auto_sun = bpy.data.lights.new('AutoSun', 'SUN')
light_auto_sun.energy = 3.0
light_auto_sun.angle = 0.0523599
ob_auto_sun = bpy.data.objects.new('AutoSun', light_auto_sun)
scene.collection.objects.link(ob_auto_sun)
ob_auto_sun.rotation_euler = (0.872665, 0.174533, 0.523599)
bpy.context.view_layer.update()
